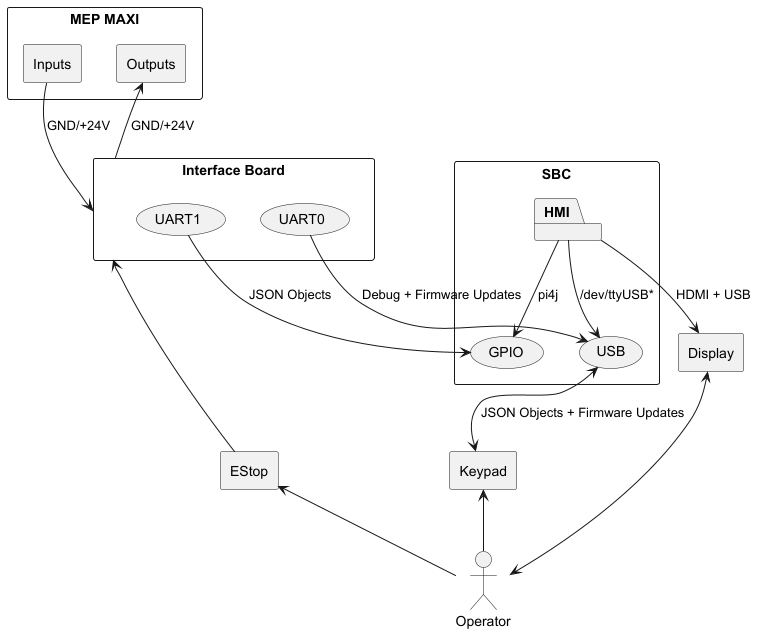

The diagram above was rendered by PlantUML. Its source (embedded in the PNG):
@startuml

'rectangle I/O{
'    package Outputs{
'        json Solenoids{
'            "SOL_SHEAR_CUT": [],
'            "SOL_SHEER_HOME": [],
'            "SOL_TOOL_OUT": [],
'            "SOL_TOOL_IN": [],
'            "SOL_FEED_FORWARD": [],
'            "SOL_FEED_REVERSE": [],
'            "SOL_HEAD_CW": [],
'            "SOL_HEAD_CCW": [],
'            "SOL_HEAD_CCW": [],
'            "SOL_HEAD_OUT": [],
'            "SOL_HEAD_IN": []
'        }
'    }
'
'    package Inputs{
'        json Buttons{
'            "AUTO_BUTTON": [],
'            "SHEAR_BUTTON": []
'        }
'        json Encoders{
'            "ENCODER_FEED_SET": [],
'            "ENCODER_FEED_RESET": [],
'            "ENCODER_BEND_SET": [],
'            "ENCODER_BEND_RESET": []
'        }
'        json Proximity{
'            "PROXIMITY_HEAD_OUT": [],
'            "PROXIMITY_HEAD_IN": [],
'            "PROXIMITY_SHEAR_HOME": [],
'            "PROXIMITY_SHEAR_CUT": [],
'            "PROXIMITY_TOOL_IN": [],
'            "PROXIMITY_TOOL_OUT": [],
'            "PROXIMITY_HEAD_LIM": [],
'            "PROXIMITY_HEAD_CW": [],
'            "PROXIMITY_HEAD_CCW": []
'        }
'    }
'    json Power{
'        "GND": [],
'        "+24V": []
'    }
'}

rectangle "MEP MAXI"{
    rectangle Inputs{
    }

    rectangle Outputs{
    }
}

rectangle "Interface Board"{
    usecase UART0
    usecase UART1
}

rectangle "SBC"{
    usecase GPIO
    package "HMI"{
    }
    usecase USB
}

rectangle Keypad{
}

rectangle Display{
}

rectangle EStop{
}

actor Operator

Outputs <-- [Interface Board]: GND/+24V
Inputs --> [Interface Board]: GND/+24V
[UART1] --> [GPIO]: JSON Objects
[UART0] --> [USB]: Debug + Firmware Updates
[USB] <--> Keypad: JSON Objects + Firmware Updates
[HMI] --> [USB]: /dev/ttyUSB*
[HMI] --> [GPIO]: pi4j
[HMI] --> Display: HDMI + USB
[Interface Board] <-- EStop
Display <--> Operator
Keypad <-- Operator
EStop <-- Operator

@enduml